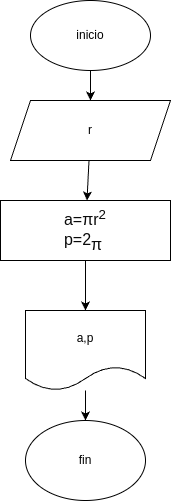

The diagram above was exported from draw.io. Its source (the exported page's mxGraphModel, read from the mxfile embedded in the PNG):
<mxGraphModel dx="232" dy="483" grid="1" gridSize="10" guides="1" tooltips="1" connect="1" arrows="1" fold="1" page="1" pageScale="1" pageWidth="850" pageHeight="1100" math="0" shadow="0">
  <root>
    <mxCell id="0" />
    <mxCell id="1" parent="0" />
    <mxCell id="3" style="edgeStyle=none;html=1;" parent="1" source="2" target="4" edge="1">
      <mxGeometry relative="1" as="geometry">
        <mxPoint x="330" y="370" as="targetPoint" />
      </mxGeometry>
    </mxCell>
    <mxCell id="2" value="inicio" style="ellipse;whiteSpace=wrap;html=1;" parent="1" vertex="1">
      <mxGeometry x="270" y="260" width="120" height="70" as="geometry" />
    </mxCell>
    <mxCell id="5" style="edgeStyle=none;html=1;" parent="1" source="4" edge="1">
      <mxGeometry relative="1" as="geometry">
        <mxPoint x="326.4999999999999" y="460" as="targetPoint" />
      </mxGeometry>
    </mxCell>
    <mxCell id="4" value="r" style="shape=parallelogram;perimeter=parallelogramPerimeter;whiteSpace=wrap;html=1;fixedSize=1;" parent="1" vertex="1">
      <mxGeometry x="250" y="360" width="160" height="60" as="geometry" />
    </mxCell>
    <mxCell id="7" style="edgeStyle=none;html=1;" parent="1" target="8" edge="1">
      <mxGeometry relative="1" as="geometry">
        <mxPoint x="325" y="560" as="targetPoint" />
        <mxPoint x="325" y="520" as="sourcePoint" />
      </mxGeometry>
    </mxCell>
    <mxCell id="10" style="edgeStyle=none;html=1;" parent="1" source="8" target="9" edge="1">
      <mxGeometry relative="1" as="geometry" />
    </mxCell>
    <mxCell id="8" value="a,p" style="shape=document;whiteSpace=wrap;html=1;boundedLbl=1;" parent="1" vertex="1">
      <mxGeometry x="265" y="570" width="120" height="80" as="geometry" />
    </mxCell>
    <mxCell id="9" value="fin" style="ellipse;whiteSpace=wrap;html=1;" parent="1" vertex="1">
      <mxGeometry x="265" y="680" width="120" height="80" as="geometry" />
    </mxCell>
    <mxCell id="11" value="&lt;div style=&quot;text-align: start;&quot;&gt;&lt;font face=&quot;Google Sans, Arial, sans-serif&quot; color=&quot;#0a0a0a&quot;&gt;&lt;span style=&quot;font-size: 16px; background-color: rgb(255, 255, 255);&quot;&gt;a=&lt;/span&gt;&lt;/font&gt;&lt;span style=&quot;background-color: rgb(255, 255, 255); color: rgb(10, 10, 10); font-family: &amp;quot;Google Sans&amp;quot;, Arial, sans-serif; font-size: 16px;&quot;&gt;πr&lt;sup&gt;2&lt;/sup&gt;&lt;/span&gt;&lt;/div&gt;&lt;div style=&quot;text-align: start;&quot;&gt;&lt;span style=&quot;background-color: rgb(255, 255, 255); font-family: &amp;quot;Google Sans&amp;quot;, Arial, sans-serif;&quot;&gt;&lt;sup style=&quot;&quot;&gt;&lt;font color=&quot;#0a0a0a&quot;&gt;&lt;span style=&quot;font-size: 16px;&quot;&gt;p=2&lt;/span&gt;&lt;/font&gt;&lt;/sup&gt;&lt;/span&gt;&lt;span style=&quot;background-color: rgb(255, 255, 255); color: rgb(10, 10, 10); font-family: &amp;quot;Google Sans&amp;quot;, Arial, sans-serif; font-size: 16px;&quot;&gt;π&lt;/span&gt;&lt;/div&gt;" style="rounded=0;whiteSpace=wrap;html=1;" parent="1" vertex="1">
      <mxGeometry x="240" y="460" width="170" height="60" as="geometry" />
    </mxCell>
  </root>
</mxGraphModel>